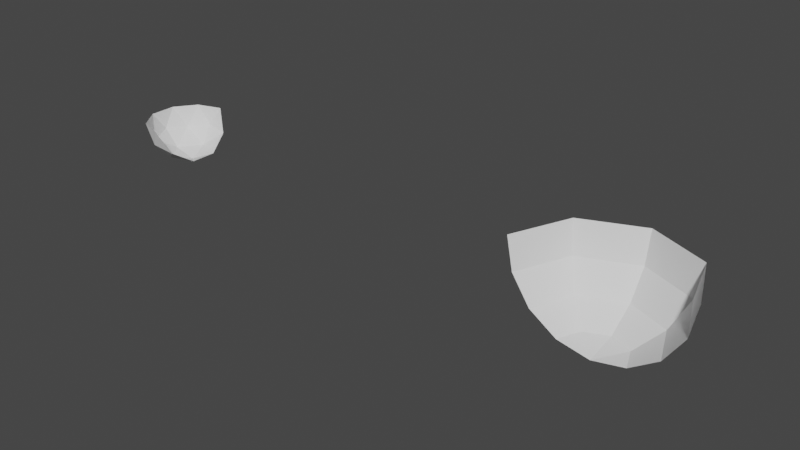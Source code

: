 # Source: QuarterGlobe.blend  (saved by Blender 2.90.8; exported with 4.5.12 LTS)
import bpy
from mathutils import Matrix  # noqa: F401  (used for matrix-valued properties, if any)

bpy.ops.wm.read_factory_settings(use_empty=True)
scene = bpy.context.scene
scene.name = 'Scene'

# ---- collections
col_collection = bpy.data.collections.new('Collection'); scene.collection.children.link(col_collection)

# ---- world
world_world = bpy.data.worlds.new('World'); scene.world = world_world
world_world.use_nodes = True; world_world.node_tree.nodes.clear()
_N = world_world.node_tree.nodes; _L = world_world.node_tree.links
n0 = _N.new('ShaderNodeOutputWorld'); n0.name = 'World Output'; n0.location = (300, 300)
n1 = _N.new('ShaderNodeBackground'); n1.name = 'Background'; n1.location = (10, 300)
n1.inputs[0].default_value = (0.05088, 0.05088, 0.05088, 1.0)
_L.new(n1.outputs[0], n0.inputs[0])
n0.is_active_output = True
world_world.color = (0.05088, 0.05088, 0.05088)
world_world.use_sun_shadow = False
world_world.sun_shadow_jitter_overblur = 0.0

# ---- meshes
me_icosphere = bpy.data.meshes.new('Icosphere')
me_icosphere.from_pydata([(0.0, 0.0, -10.0), (-2.764, -8.506, -4.472), (-8.944, 0.0, -4.472), (-2.764, 8.506, -4.472), (-1.625, -5.0, -8.507), (4.253, -3.09, -8.507), (2.629, -8.09, -5.257), (4.253, 3.09, -8.507), (-5.257, 0.0, -8.507), (-6.882, -5.0, -5.257), (-1.625, 5.0, -8.507), (-6.882, 5.0, -5.257), (2.629, 8.09, -5.257), (0.0, -10.0, 0.0), (-9.511, -3.09, 0.0), (-5.878, -8.09, 0.0), (-5.878, 8.09, 0.0), (-9.511, 3.09, 0.0), (0.0, 10.0, 0.0)], [], [(0, 4, 5), (0, 8, 4), (0, 10, 8), (0, 7, 10), (1, 13, 6), (2, 14, 9), (3, 16, 11), (1, 15, 13), (2, 17, 14), (3, 18, 16), (12, 18, 3), (16, 17, 11), (11, 17, 2), (14, 15, 9), (9, 15, 1), (7, 12, 10), (10, 12, 3), (10, 3, 11), (10, 11, 8), (8, 11, 2), (8, 2, 9), (8, 9, 4), (4, 9, 1), (5, 7, 0), (4, 1, 6), (4, 6, 5)])
_uv = me_icosphere.uv_layers.new(name='UVMap')
_uv.uv.foreach_set('vector', [0.7894, 0.3106, 0.7256, 0.1457, 0.9202, 0.1916, 0.7894, 0.3106, 0.6126, 0.3106, 0.7256, 0.1457, 0.7894, 0.3106, 0.7256, 0.4755, 0.6126, 0.3106, 0.7894, 0.3106, 0.9202, 0.4295, 0.7256, 0.4755, 0.2003, 0.1517, 0.09183, 0.01207, 0.2914, 0.0001636, 0.146, 0.5, 0.0001636, 0.4, 0.1866, 0.3279, 0.2003, 0.8483, 0.03096, 0.7975, 0.1866, 0.6721, 0.2003, 0.1517, 0.03096, 0.2025, 0.09183, 0.01207, 0.146, 0.5, 0.0001636, 0.6, 0.0001636, 0.4, 0.2003, 0.8483, 0.09183, 0.9879, 0.03096, 0.7975, 0.2914, 0.9998, 0.09183, 0.9879, 0.2003, 0.8483, 0.03096, 0.7975, 0.0001636, 0.6, 0.1866, 0.6721, 0.1866, 0.6721, 0.0001636, 0.6, 0.146, 0.5, 0.0001636, 0.4, 0.03096, 0.2025, 0.1866, 0.3279, 0.1866, 0.3279, 0.03096, 0.2025, 0.2003, 0.1517, 0.9202, 0.4295, 0.8627, 0.621, 0.7256, 0.4755, 0.5548, 0.5523, 0.6123, 0.7438, 0.4439, 0.69, 0.5548, 0.5523, 0.4439, 0.69, 0.3555, 0.5369, 0.5548, 0.5523, 0.3555, 0.5369, 0.4685, 0.372, 0.4685, 0.372, 0.3555, 0.5369, 0.2917, 0.372, 0.4685, 0.372, 0.2917, 0.372, 0.3555, 0.2071, 0.4685, 0.372, 0.3555, 0.2071, 0.5548, 0.1916, 0.5548, 0.1916, 0.3555, 0.2071, 0.4439, 0.05398, 0.7775, 0.7981, 0.6126, 0.6851, 0.7775, 0.6213, 0.5548, 0.1916, 0.4439, 0.05398, 0.6123, 0.0001636, 0.7256, 0.1457, 0.8627, 0.0001636, 0.9202, 0.1916])
me_icosphere.use_remesh_fix_poles = True
me_icosphere.use_remesh_preserve_attributes = False
me_icosphere.use_mirror_vertex_groups = False
me_icosphere.update()
me_sphere = bpy.data.meshes.new('Sphere')
me_sphere.from_pydata([(-20.0, -8.742e-07, -8.742e-07), (-14.14, 14.14, -8.742e-07), (-13.07, 13.07, -7.654), (-10.0, 10.0, -14.14), (-5.412, 5.412, -18.48), (-3.547e-06, 20.0, -8.742e-07), (-4.076e-06, 18.48, -7.654), (-3.887e-06, 14.14, -14.14), (-3.305e-06, 7.654, -18.48), (-3.02e-06, -1.32e-13, -20.0), (14.14, 14.14, -8.742e-07), (13.07, 13.07, -7.654), (10.0, 10.0, -14.14), (5.412, 5.412, -18.48), (20.0, 1.123e-06, -8.742e-07), (18.48, 1.653e-06, -7.654), (14.14, 8.67e-07, -14.14), (7.654, 5.833e-07, -18.48), (-18.48, -1.751e-06, -7.654), (-14.14, -9.654e-07, -14.14), (-7.654, -3.838e-07, -18.48)], [], [(20, 4, 3, 19), (18, 2, 1, 0), (9, 4, 20), (19, 3, 2, 18), (4, 8, 7, 3), (2, 6, 5, 1), (9, 8, 4), (3, 7, 6, 2), (9, 13, 8), (7, 12, 11, 6), (8, 13, 12, 7), (6, 11, 10, 5), (12, 16, 15, 11), (13, 17, 16, 12), (11, 15, 14, 10), (9, 17, 13)])
_uv = me_sphere.uv_layers.new(name='UVMap')
_uv.uv.foreach_set('vector', [0.8613, 0.2456, 0.7794, 0.2456, 0.7447, 0.4871, 0.896, 0.4871, 0.9192, 0.7361, 0.7215, 0.7361, 0.7134, 0.9902, 0.9273, 0.9902, 0.8204, 0.009415, 0.7794, 0.2456, 0.8613, 0.2456, 0.896, 0.4871, 0.7447, 0.4871, 0.7215, 0.7361, 0.9192, 0.7361, 0.6471, 0.2456, 0.5652, 0.2456, 0.5305, 0.4871, 0.6818, 0.4871, 0.705, 0.7361, 0.5074, 0.7361, 0.4992, 0.9902, 0.7132, 0.9902, 0.6062, 0.009415, 0.5652, 0.2456, 0.6471, 0.2456, 0.6818, 0.4871, 0.5305, 0.4871, 0.5074, 0.7361, 0.705, 0.7361, 0.1738, 0.009415, 0.1329, 0.2456, 0.2148, 0.2456, 0.2495, 0.4871, 0.0982, 0.4871, 0.07501, 0.7361, 0.2727, 0.7361, 0.2148, 0.2456, 0.1329, 0.2456, 0.0982, 0.4871, 0.2495, 0.4871, 0.2727, 0.7361, 0.07501, 0.7361, 0.06687, 0.9902, 0.2808, 0.9902, 0.4676, 0.4871, 0.3164, 0.4871, 0.2932, 0.7361, 0.4908, 0.7361, 0.4329, 0.2456, 0.3511, 0.2456, 0.3164, 0.4871, 0.4676, 0.4871, 0.4908, 0.7361, 0.2932, 0.7361, 0.285, 0.9902, 0.499, 0.9902, 0.392, 0.009415, 0.3511, 0.2456, 0.4329, 0.2456])
me_sphere.use_remesh_fix_poles = True
me_sphere.use_remesh_preserve_attributes = False
me_sphere.use_mirror_vertex_groups = False
me_sphere.update()

# ---- objects
ob_icosphere = bpy.data.objects.new('Icosphere', me_icosphere)
ob_sphere = bpy.data.objects.new('Sphere', me_sphere)

# ---- transforms, parenting, visibility, modifiers, constraints
ob_icosphere.location = (-111.9, 0.0, 0.0)
ob_icosphere.lineart.crease_threshold = 0.0
ob_sphere.location = (0.0, 0.0, 0.0)
ob_sphere.lineart.crease_threshold = 0.0

# ---- collection membership
col_collection.objects.link(ob_icosphere)
col_collection.objects.link(ob_sphere)

# ---- scene / render settings (as saved in the file)
scene.frame_start = 1; scene.frame_end = 250; scene.frame_set(1)
scene.render.engine = 'BLENDER_EEVEE_NEXT'
scene.cycles.use_denoising = False
scene.cycles.samples = 128
scene.cycles.sampling_pattern = 'TABULATED_SOBOL'
scene.cycles.use_adaptive_sampling = False
scene.cycles.use_light_tree = False
scene.view_settings.view_transform = 'Filmic'
bpy.context.view_layer.update()

# ---- added for rendering (the .blend has no active camera and no usable light): camera, sun
cam_auto = bpy.data.cameras.new('AutoCamera')
cam_auto.lens = 50.0
cam_auto.sensor_width = 36.0
cam_auto.clip_end = 2370.27
ob_auto_camera = bpy.data.objects.new('AutoCamera', cam_auto)
scene.collection.objects.link(ob_auto_camera)
ob_auto_camera.location = (84.3332, -157.071, 98.0471)
ob_auto_camera.rotation_euler = (1.09748, -7.21219e-08, 0.694738)
scene.camera = ob_auto_camera
light_auto_sun = bpy.data.lights.new('AutoSun', 'SUN')
light_auto_sun.energy = 3.0
light_auto_sun.angle = 0.0523599
ob_auto_sun = bpy.data.objects.new('AutoSun', light_auto_sun)
scene.collection.objects.link(ob_auto_sun)
ob_auto_sun.rotation_euler = (0.872665, 0.174533, 0.523599)
bpy.context.view_layer.update()
